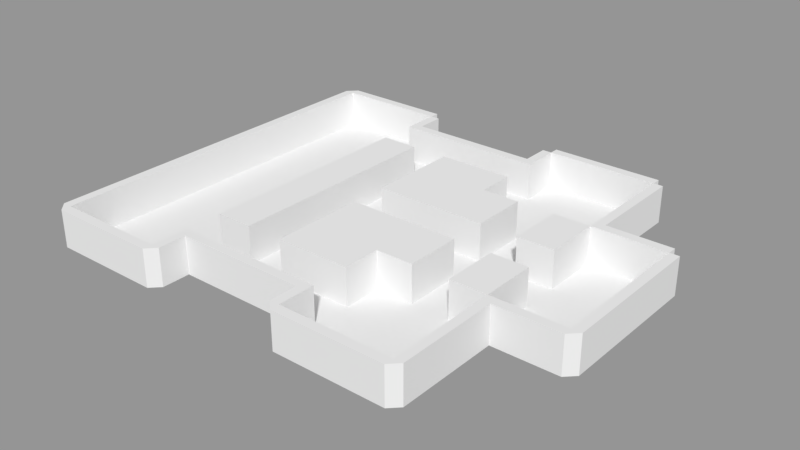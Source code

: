 # Source: arena279.blend  (saved by Blender 2.79.0; exported with 4.5.12 LTS)
import bpy
from mathutils import Matrix  # noqa: F401  (used for matrix-valued properties, if any)

bpy.ops.wm.read_factory_settings(use_empty=True)
scene = bpy.context.scene
scene.name = 'Scene'

# ---- collections
col_collection_1 = bpy.data.collections.new('Collection 1'); scene.collection.children.link(col_collection_1)

# ---- meshes
me_arena = bpy.data.meshes.new('Arena')
me_arena.from_pydata([(1.0, -1.0, 0.0), (-1.0, 1.0, 0.0), (1.0, 1.0, 0.0), (-1.0, 0.8, 0.0), (-1.0, 0.6, 0.0), (-1.0, 0.4, 0.0), (-1.0, -0.2, 0.0), (-0.8, -1.0, 0.0), (-0.6, -1.0, 0.0), (-0.4, -1.0, 0.0), (1.0, -1.05, 0.3), (0.4, -1.0, 0.0), (0.6, -1.0, 0.0), (0.8, -1.0, 0.0), (1.0, -0.8, 0.0), (1.0, -0.6, 0.0), (1.0, -1.05, 0.0), (-1.05, 1.0, 0.0), (1.0, 0.4, 0.0), (1.0, 0.6, 0.0), (1.0, 0.8, 0.0), (0.8, 1.0, 0.0), (0.6, 1.0, 0.0), (0.4, 1.0, 0.0), (0.4, -1.05, 0.3), (-0.4, -1.05, 0.3), (-0.4, -0.6, 0.3), (-0.4, 1.0, 0.0), (-0.6, 1.0, 0.0), (-0.8, 1.0, 0.0), (-0.8, -0.8, 0.0), (-0.8, -0.6, 0.0), (-0.8, -0.4, 0.0), (-0.8, -0.2, 0.0), (-0.8, 0.0, 0.0), (-0.8, 0.2, 0.0), (-0.8, 0.4, 0.0), (-0.8, 0.6, 0.0), (-0.8, 0.8, 0.0), (-0.6, -0.8, 0.0), (-0.6, -0.6, 0.0), (-0.6, -0.4, 0.0), (-0.6, -0.2, 0.0), (-0.6, 0.0, 0.0), (-0.6, 0.2, 0.0), (-0.6, 0.4, 0.0), (-0.6, 0.6, 0.0), (-0.6, 0.8, 0.0), (-0.4, -0.6, 0.0), (-0.4, -0.4, 0.0), (-0.4, -0.2, 0.0), (-0.4, 0.0, 0.0), (-0.4, 0.2, 0.0), (-0.4, 0.4, 0.0), (-0.4, 0.6, 0.0), (-0.4, 0.8, 0.0), (-0.2, -0.6, 0.0), (1.4, -0.45, 0.0), (1.0, -0.4, 0.3), (-0.2, 0.6, 0.0), (-1.0, -1.05, 0.3), (0.0, -0.6, 0.0), (-1.0, 1.05, 0.3), (-0.4, 1.05, 0.3), (0.0, 0.6, 0.0), (0.4, 0.6, 0.3), (0.4, 0.4, 0.3), (0.4, 1.05, 0.3), (1.0, 1.05, 0.3), (0.4, -0.8, 0.0), (0.4, -0.6, 0.0), (0.4, -0.4, 0.0), (0.4, -0.6, 0.3), (0.4, 0.4, 0.0), (0.4, 0.6, 0.0), (0.4, 0.8, 0.0), (0.6, -0.8, 0.0), (0.6, -0.6, 0.0), (0.6, -0.4, 0.0), (1.05, 1.0, 0.0), (0.6, 0.4, 0.0), (0.6, 0.6, 0.0), (0.6, 0.8, 0.0), (0.8, -0.8, 0.0), (0.8, -0.6, 0.0), (0.8, -0.4, 0.0), (1.45, 0.4, 0.3), (0.8, 0.4, 0.0), (0.8, 0.6, 0.0), (0.8, 0.8, 0.0), (-1.0, -1.0, 0.3), (1.0, -1.0, 0.3), (-1.0, 1.0, 0.3), (1.0, 1.0, 0.3), (0.4, -1.0, 0.3), (0.0, -0.6, 0.3), (1.0, 0.4, 0.3), (0.4, 1.0, 0.3), (-0.4, 1.0, 0.3), (-0.4, 0.8, 0.3), (0.4, 0.8, 0.3), (-0.4, 0.6, 0.3), (-0.2, -0.6, 0.3), (1.0, -0.4, 0.0), (-0.4, -1.0, 0.3), (-0.4, -0.8, 0.0), (-0.2, 0.6, 0.3), (1.0, -0.1, 0.0), (1.0, 0.1, 0.0), (0.8, -0.1, 0.0), (0.8, 0.1, 0.0), (1.45, -0.4, 0.0), (1.05, -1.0, 0.3), (0.0, -0.1, 0.0), (0.0, 0.1, 0.0), (-0.4, 1.05, 0.0), (0.4, 1.05, 0.0), (0.6, -0.1, 0.0), (0.6, 0.1, 0.0), (1.45, -0.4, 0.3), (0.4, -0.4, 0.3), (0.0, 0.1, 0.3), (0.0, 0.6, 0.3), (1.0, 0.1, 0.3), (1.05, 0.45, 0.0), (1.0, 1.05, 0.0), (-1.0, 1.05, 0.0), (-1.05, -1.0, 0.3), (0.6, -0.4, 0.3), (1.05, -1.0, 0.0), (0.6, 0.1, 0.3), (0.6, 0.4, 0.3), (0.8, -0.4, 0.3), (1.45, 0.4, 0.0), (0.8, 0.4, 0.3), (-1.0, -1.05, 0.0), (0.4, -1.05, 0.0), (1.0, -0.1, 0.3), (0.8, -0.1, 0.3), (0.8, 0.1, 0.3), (1.05, 1.0, 0.3), (0.0, -0.1, 0.3), (0.6, -0.1, 0.3), (-1.05, -1.0, 0.0), (-1.05, 1.0, 0.3), (1.4, -0.4, 0.0), (-0.4, -1.05, 0.0), (1.4, 0.4, 0.0), (1.4, -0.4, 0.3), (1.4, 0.4, 0.3), (-1.0, -0.8, 0.0), (-1.0, -1.0, 0.0), (-1.0, 0.2, 0.0), (-1.0, 0.0, 0.0), (-1.0, -0.4, 0.0), (-1.0, -0.6, 0.0), (1.4, -0.45, 0.3), (1.4, 0.45, 0.0), (1.4, 0.45, 0.3), (0.35, 1.0, 0.0), (-0.35, 0.85, 0.0), (0.35, 1.0, 0.3), (-0.35, 1.0, 0.0), (-0.35, 0.85, 0.3), (-0.35, 1.0, 0.3), (-0.35, -1.0, 0.0), (-0.35, -1.0, 0.3), (0.35, -1.0, 0.0), (0.35, -1.0, 0.3), (1.05, 0.45, 0.3), (1.05, -0.45, 0.3), (1.05, -0.45, 0.0), (0.35, 0.85, 0.0), (0.35, 0.85, 0.3), (-0.35, -0.85, 0.3), (-0.35, -0.85, 0.0), (-0.35, -0.85, 0.0), (0.35, -0.85, 0.3), (0.35, -0.85, 0.0), (-0.4, -0.8, 0.3), (0.4, -0.8, 0.3)], [(175, 176)], [(89, 20, 2, 21), (3, 38, 29, 1), (38, 47, 28, 29), (47, 55, 27, 28), (59, 54, 101, 106), (75, 82, 22, 23), (82, 89, 21, 22), (151, 7, 30, 150), (150, 30, 31, 155), (155, 31, 32, 154), (154, 32, 33, 6), (6, 33, 34, 153), (153, 34, 35, 152), (152, 35, 36, 5), (5, 36, 37, 4), (4, 37, 38, 3), (7, 8, 39, 30), (30, 39, 40, 31), (31, 40, 41, 32), (32, 41, 42, 33), (33, 42, 43, 34), (34, 43, 44, 35), (35, 44, 45, 36), (36, 45, 46, 37), (37, 46, 47, 38), (8, 9, 105, 39), (39, 105, 48, 40), (40, 48, 49, 41), (41, 49, 50, 42), (42, 50, 51, 43), (43, 51, 52, 44), (44, 52, 53, 45), (45, 53, 54, 46), (46, 54, 55, 47), (71, 78, 128, 120), (109, 85, 132, 138), (56, 59, 106, 102), (110, 139, 134, 87), (118, 80, 131, 130), (114, 121, 122, 64), (11, 12, 76, 69), (69, 76, 77, 70), (70, 77, 78, 71), (18, 87, 134, 96), (73, 80, 81, 74), (74, 81, 82, 75), (12, 13, 83, 76), (76, 83, 84, 77), (77, 84, 85, 78), (80, 87, 88, 81), (81, 88, 89, 82), (13, 0, 14, 83), (83, 14, 15, 84), (84, 15, 103, 85), (95, 72, 120, 128, 142, 141), (132, 58, 137, 138), (123, 96, 134, 139), (87, 18, 19, 88), (88, 19, 20, 89), (118, 130, 121, 114), (108, 18, 96, 123), (161, 173, 172, 159), (53, 52, 51, 50, 49, 48, 26, 101, 54), (103, 107, 137, 58), (48, 56, 102, 26), (106, 101, 26, 102), (78, 117, 142, 128), (121, 130, 131, 66, 65, 122), (73, 74, 65, 66), (113, 141, 142, 117), (105, 69, 70, 61, 113, 117, 78, 85, 109, 107, 108, 110, 87, 80, 118, 114, 64, 74, 75, 55, 54, 59, 56, 48), (61, 95, 141, 113), (74, 64, 122, 65), (70, 71, 120, 72), (110, 108, 123, 139), (80, 73, 66, 131), (85, 103, 58, 132), (109, 138, 137, 107), (107, 103, 145, 147, 18, 108), (61, 70, 72, 95), (143, 17, 144, 127), (126, 115, 63, 62), (125, 68, 67, 116), (93, 97, 67, 68), (97, 23, 116, 67), (27, 98, 63, 115), (2, 93, 68, 125), (111, 119, 86, 133), (171, 170, 156, 57), (140, 79, 124, 169), (93, 2, 79, 140), (149, 147, 133, 86), (21, 2, 125, 116, 23, 22), (146, 135, 60, 25), (16, 136, 24, 10), (147, 145, 103, 15, 14, 0, 13, 12, 11, 69, 105, 9, 8, 7, 151, 150, 155, 154, 6, 153, 152, 5, 4, 3, 1, 29, 28, 27, 115, 126, 17, 143, 135, 146, 165, 176, 178, 167, 136, 16, 129, 171, 57, 111, 133), (0, 103, 58, 91), (147, 149, 158, 157), (124, 157, 158, 169), (163, 173, 172, 160), (99, 55, 27, 98), (23, 97, 161, 159), (27, 98, 164, 162), (75, 100, 97, 23), (57, 111, 119, 156), (93, 140, 169, 158, 149, 96), (20, 19, 18, 147, 157, 124, 79, 2), (147, 18, 96, 149), (145, 147, 149, 148), (19, 20, 2, 93, 96, 18), (93, 2, 21, 22, 23, 97), (92, 1, 3, 4, 5, 152, 153, 6, 154, 155, 150, 151, 90), (28, 29, 1, 92, 98, 27), (151, 7, 8, 9, 104, 90), (12, 13, 0, 91, 94, 11), (129, 112, 170, 171), (58, 103, 145, 148), (55, 75, 100, 99), (163, 160, 162, 164), (100, 97, 161, 173, 163, 164, 98, 99), (75, 55, 27, 162, 160, 172, 159, 23), (176, 174, 166, 165), (178, 177, 168, 167), (176, 178, 177, 174), (180, 69, 105, 179), (94, 11, 69, 180), (9, 104, 179, 105), (10, 112, 129, 16), (146, 165, 166, 25), (143, 135, 60, 127), (144, 62, 126, 17), (136, 167, 168, 24), (148, 149, 86, 119, 156, 170, 112, 10, 24, 168, 177, 174, 166, 25, 60, 127, 144, 62, 63, 98, 92, 90, 104, 179, 180, 94, 91, 58)])
me_arena.use_remesh_preserve_volume = False
me_arena.use_remesh_preserve_attributes = False
me_arena.use_mirror_vertex_groups = False
me_arena.update()

# ---- objects
ob_base = bpy.data.objects.new('Base', me_arena)

# ---- transforms, parenting, visibility, modifiers, constraints
ob_base.location = (0.0, 0.0, 0.0)
ob_base.scale = (1.5, 1.5, 1.0)
ob_base.lineart.crease_threshold = 0.0

# ---- collection membership
col_collection_1.objects.link(ob_base)

# ---- scene / render settings (as saved in the file)
scene.frame_start = 1; scene.frame_end = 250; scene.frame_set(1)
scene.render.engine = 'BLENDER_EEVEE_NEXT'
scene.render.resolution_percentage = 50
scene.render.dither_intensity = 0.0
scene.cycles.use_denoising = False
scene.cycles.samples = 128
scene.cycles.sampling_pattern = 'TABULATED_SOBOL'
scene.cycles.use_adaptive_sampling = False
scene.cycles.use_light_tree = False
scene.cycles.blur_glossy = 0.0
scene.cycles.sample_clamp_indirect = 0.0
scene.view_settings.view_transform = 'Standard'
bpy.context.view_layer.update()

# ---- added for rendering (the .blend has no active camera and no usable light): camera, sun + grey world if the file has none
cam_auto = bpy.data.cameras.new('AutoCamera')
cam_auto.lens = 50.0
cam_auto.sensor_width = 36.0
cam_auto.clip_end = 1000.0
ob_auto_camera = bpy.data.objects.new('AutoCamera', cam_auto)
scene.collection.objects.link(ob_auto_camera)
ob_auto_camera.location = (4.83973, -5.44768, 3.78179)
ob_auto_camera.rotation_euler = (1.09748, -7.21219e-08, 0.694738)
scene.camera = ob_auto_camera
light_auto_sun = bpy.data.lights.new('AutoSun', 'SUN')
light_auto_sun.energy = 3.0
light_auto_sun.angle = 0.0523599
ob_auto_sun = bpy.data.objects.new('AutoSun', light_auto_sun)
scene.collection.objects.link(ob_auto_sun)
ob_auto_sun.rotation_euler = (0.872665, 0.174533, 0.523599)
if scene.world is None:
    world_auto = bpy.data.worlds.new('AutoWorld')
    world_auto.color = (0.3, 0.3, 0.3)
    scene.world = world_auto
bpy.context.view_layer.update()
